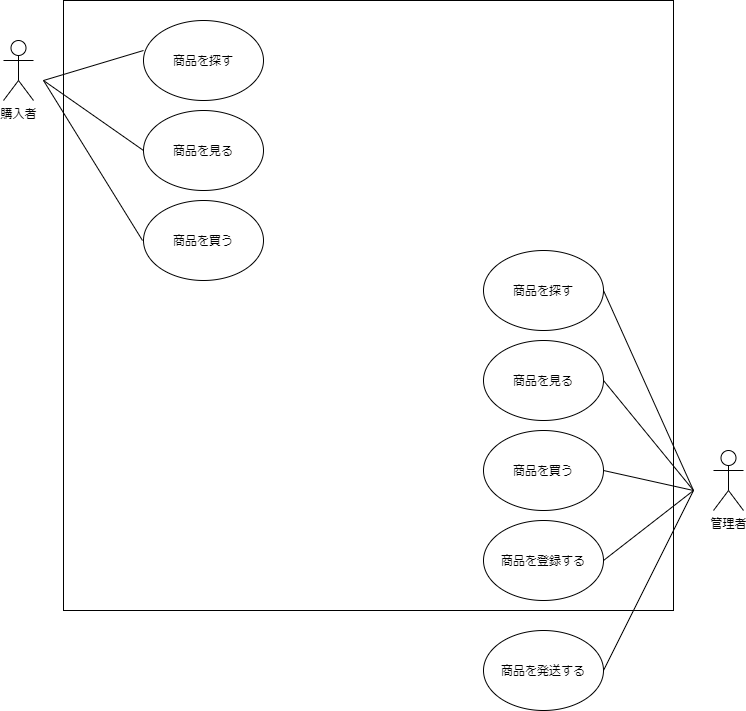

The diagram above was exported from draw.io. Its source (the exported page's mxGraphModel, read from the mxfile embedded in the PNG):
<mxGraphModel dx="1118" dy="790" grid="1" gridSize="10" guides="1" tooltips="1" connect="1" arrows="1" fold="1" page="1" pageScale="1" pageWidth="827" pageHeight="1169" math="0" shadow="0">
  <root>
    <mxCell id="0" />
    <mxCell id="1" parent="0" />
    <mxCell id="3" value="購入者" style="shape=umlActor;verticalLabelPosition=bottom;verticalAlign=top;html=1;outlineConnect=0;" parent="1" vertex="1">
      <mxGeometry x="30" y="60" width="30" height="60" as="geometry" />
    </mxCell>
    <mxCell id="4" value="管理者" style="shape=umlActor;verticalLabelPosition=bottom;verticalAlign=top;html=1;outlineConnect=0;" parent="1" vertex="1">
      <mxGeometry x="740" y="470" width="30" height="60" as="geometry" />
    </mxCell>
    <mxCell id="6" value="" style="whiteSpace=wrap;html=1;aspect=fixed;" parent="1" vertex="1">
      <mxGeometry x="90" y="20" width="610" height="610" as="geometry" />
    </mxCell>
    <mxCell id="7" value="商品を買う" style="ellipse;whiteSpace=wrap;html=1;" parent="1" vertex="1">
      <mxGeometry x="170" y="220" width="120" height="80" as="geometry" />
    </mxCell>
    <mxCell id="8" value="商品を見る" style="ellipse;whiteSpace=wrap;html=1;" parent="1" vertex="1">
      <mxGeometry x="170" y="130" width="120" height="80" as="geometry" />
    </mxCell>
    <mxCell id="9" value="商品を探す" style="ellipse;whiteSpace=wrap;html=1;" parent="1" vertex="1">
      <mxGeometry x="170" y="40" width="120" height="80" as="geometry" />
    </mxCell>
    <mxCell id="10" value="" style="endArrow=none;html=1;" parent="1" edge="1">
      <mxGeometry width="50" height="50" relative="1" as="geometry">
        <mxPoint x="70" y="100" as="sourcePoint" />
        <mxPoint x="169" y="260" as="targetPoint" />
      </mxGeometry>
    </mxCell>
    <mxCell id="11" value="" style="endArrow=none;html=1;" parent="1" edge="1">
      <mxGeometry width="50" height="50" relative="1" as="geometry">
        <mxPoint x="70" y="100" as="sourcePoint" />
        <mxPoint x="170" y="170" as="targetPoint" />
      </mxGeometry>
    </mxCell>
    <mxCell id="12" value="" style="endArrow=none;html=1;" parent="1" edge="1">
      <mxGeometry width="50" height="50" relative="1" as="geometry">
        <mxPoint x="70" y="100" as="sourcePoint" />
        <mxPoint x="170" y="70" as="targetPoint" />
      </mxGeometry>
    </mxCell>
    <mxCell id="13" value="商品を見る" style="ellipse;whiteSpace=wrap;html=1;" parent="1" vertex="1">
      <mxGeometry x="510" y="360" width="120" height="80" as="geometry" />
    </mxCell>
    <mxCell id="14" value="商品を探す" style="ellipse;whiteSpace=wrap;html=1;" parent="1" vertex="1">
      <mxGeometry x="510" y="270" width="120" height="80" as="geometry" />
    </mxCell>
    <mxCell id="15" value="商品を買う" style="ellipse;whiteSpace=wrap;html=1;" parent="1" vertex="1">
      <mxGeometry x="510" y="450" width="120" height="80" as="geometry" />
    </mxCell>
    <mxCell id="16" value="商品を登録する" style="ellipse;whiteSpace=wrap;html=1;" parent="1" vertex="1">
      <mxGeometry x="510" y="540" width="120" height="80" as="geometry" />
    </mxCell>
    <mxCell id="17" value="商品を発送する" style="ellipse;whiteSpace=wrap;html=1;" parent="1" vertex="1">
      <mxGeometry x="510" y="650" width="120" height="80" as="geometry" />
    </mxCell>
    <mxCell id="18" value="" style="endArrow=none;html=1;" parent="1" edge="1">
      <mxGeometry width="50" height="50" relative="1" as="geometry">
        <mxPoint x="630" y="310" as="sourcePoint" />
        <mxPoint x="720" y="510" as="targetPoint" />
      </mxGeometry>
    </mxCell>
    <mxCell id="19" value="" style="endArrow=none;html=1;" parent="1" edge="1">
      <mxGeometry width="50" height="50" relative="1" as="geometry">
        <mxPoint x="720" y="510" as="sourcePoint" />
        <mxPoint x="630" y="400" as="targetPoint" />
        <Array as="points" />
      </mxGeometry>
    </mxCell>
    <mxCell id="20" value="" style="endArrow=none;html=1;" parent="1" edge="1">
      <mxGeometry width="50" height="50" relative="1" as="geometry">
        <mxPoint x="720" y="510" as="sourcePoint" />
        <mxPoint x="630" y="490" as="targetPoint" />
      </mxGeometry>
    </mxCell>
    <mxCell id="21" value="" style="endArrow=none;html=1;" parent="1" edge="1">
      <mxGeometry width="50" height="50" relative="1" as="geometry">
        <mxPoint x="720" y="510" as="sourcePoint" />
        <mxPoint x="630" y="580" as="targetPoint" />
      </mxGeometry>
    </mxCell>
    <mxCell id="22" value="" style="endArrow=none;html=1;" parent="1" edge="1">
      <mxGeometry width="50" height="50" relative="1" as="geometry">
        <mxPoint x="720" y="510" as="sourcePoint" />
        <mxPoint x="630" y="690" as="targetPoint" />
      </mxGeometry>
    </mxCell>
  </root>
</mxGraphModel>